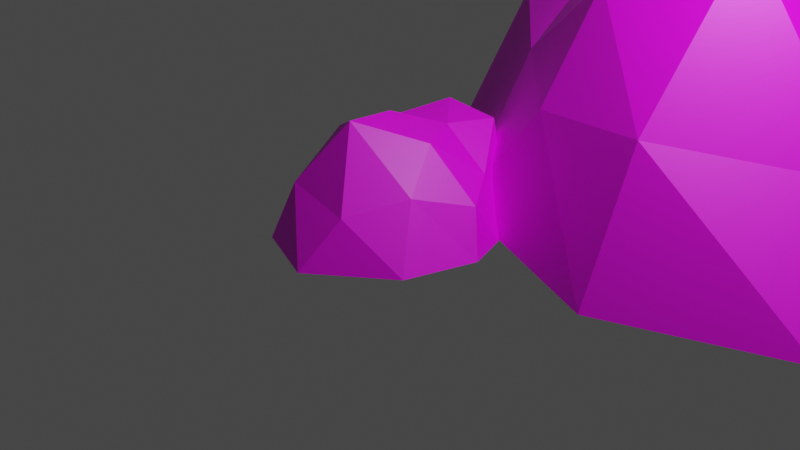 # Source: rock.blend  (saved by Blender 3.6.11; exported with 4.5.12 LTS)
import bpy
from mathutils import Matrix  # noqa: F401  (used for matrix-valued properties, if any)

bpy.ops.wm.read_factory_settings(use_empty=True)
scene = bpy.context.scene
scene.name = 'Scene'

# ---- collections
col_collection = bpy.data.collections.new('Collection'); scene.collection.children.link(col_collection)

# ---- images (referenced by path relative to the original .blend; pixels are not part of the script)
import os
ASSET_DIR = os.environ.get("B2B_ASSET_DIR", "")  # directory of the original .blend (textures are referenced by path, not embedded)
HERE = os.path.dirname(os.path.abspath(__file__))  # packed textures are extracted next to this script under _unpacked/

def load_image(name, relpath, width, height, colorspace="sRGB"):
    """Load a texture the original file referenced (path relative to the .blend, or extracted next to this script)."""
    p = next((c for c in (os.path.join(HERE, relpath), os.path.join(ASSET_DIR, relpath)) if relpath and os.path.exists(c)), "")
    if p:
        img = bpy.data.images.load(p, check_existing=True)
        img.name = name
    else:  # same state as the original file: an image datablock whose file is absent (Cycles renders it pink)
        img = bpy.data.images.new(name, width, height)
        img.source = "FILE"
        img.filepath = "//" + (relpath or name)
    img.colorspace_settings.name = colorspace
    return img
img_big_texture = load_image('big Texture', 'big Texture.png', 1024, 1024, 'sRGB')

# ---- materials (node trees are filled in below, after node groups)
mat_material_002 = bpy.data.materials.new('Material.002')
mat_material_002.use_transparent_shadow = False
mat_material_001 = bpy.data.materials.new('Material.001')
mat_material_001.use_transparent_shadow = False

# ---- material node trees
mat_material_002.use_nodes = True; mat_material_002.node_tree.nodes.clear()
_N = mat_material_002.node_tree.nodes; _L = mat_material_002.node_tree.links
n0 = _N.new('ShaderNodeBsdfPrincipled'); n0.name = 'Principled BSDF'; n0.location = (10, 300)
n0.distribution = 'GGX'
n0.subsurface_method = 'RANDOM_WALK_SKIN'
n0.inputs[3].default_value = 1.45
n0.inputs[27].default_value = (0.0, 0.0, 0.0, 1.0)
n0.inputs[28].default_value = 1.0
n1 = _N.new('ShaderNodeOutputMaterial'); n1.name = 'Material Output'; n1.location = (300, 300)
n2 = _N.new('ShaderNodeTexImage'); n2.name = 'Image Texture'; n2.location = (-280, 275)
n2.image = img_big_texture
_L.new(n0.outputs[0], n1.inputs[0])
_L.new(n2.outputs[0], n0.inputs[0])
n1.is_active_output = True
mat_material_001.use_nodes = True; mat_material_001.node_tree.nodes.clear()
_N = mat_material_001.node_tree.nodes; _L = mat_material_001.node_tree.links
n0 = _N.new('ShaderNodeBsdfPrincipled'); n0.name = 'Principled BSDF'; n0.location = (10, 300)
n0.distribution = 'GGX'
n0.subsurface_method = 'RANDOM_WALK_SKIN'
n0.inputs[3].default_value = 1.45
n0.inputs[27].default_value = (0.0, 0.0, 0.0, 1.0)
n0.inputs[28].default_value = 1.0
n1 = _N.new('ShaderNodeOutputMaterial'); n1.name = 'Material Output'; n1.location = (300, 300)
n2 = _N.new('ShaderNodeTexImage'); n2.name = 'Image Texture'; n2.location = (-280, 275)
n2.image = img_big_texture
_L.new(n0.outputs[0], n1.inputs[0])
_L.new(n2.outputs[0], n0.inputs[0])
n1.is_active_output = True

# ---- world
world_world = bpy.data.worlds.new('World'); scene.world = world_world
world_world.use_nodes = True; world_world.node_tree.nodes.clear()
_N = world_world.node_tree.nodes; _L = world_world.node_tree.links
n0 = _N.new('ShaderNodeOutputWorld'); n0.name = 'World Output'; n0.location = (300, 300)
n1 = _N.new('ShaderNodeBackground'); n1.name = 'Background'; n1.location = (10, 300)
n1.inputs[0].default_value = (0.05088, 0.05088, 0.05088, 1.0)
_L.new(n1.outputs[0], n0.inputs[0])
n0.is_active_output = True
world_world.color = (0.05088, 0.05088, 0.05088)
world_world.use_sun_shadow = False
world_world.sun_shadow_jitter_overblur = 0.0

# ---- cameras
cam_camera = bpy.data.cameras.new('Camera')
cam_camera.clip_end = 100.0
cam_camera.ortho_scale = 7.314

# ---- lights
light_light = bpy.data.lights.new('Light', 'POINT')
light_light.transmission_factor = 0.0
light_light.energy = 1000.0
light_light.shadow_soft_size = 0.1
light_light.shadow_maximum_resolution = 0.006
light_light.use_absolute_resolution = True

# ---- meshes
me_icosphere = bpy.data.meshes.new('Icosphere')
me_icosphere.from_pydata([(0.3675, -1.074, 0.4871), (-0.8245, -0.527, 0.4479), (-0.7236, 0.7444, 0.6596), (0.2764, 1.069, 0.8867), (0.962, 0.0871, 0.4399), (-0.07843, -0.04846, 1.157), (1.164, -0.08304, -0.009556), (0.1941, -1.465, 0.004798), (-1.001, -0.309, 0.0), (-0.5878, 1.317, 0.002826), (0.5878, 0.9748, -0.011), (0.6886, -0.4982, 0.6138), (-0.3886, -1.006, 0.5928), (-0.8506, 0.0, 0.5257), (-0.2629, 0.9748, 0.989), (0.6882, 0.5, 0.5653), (-0.01977, -0.6126, 1.215), (0.4663, -0.03673, 0.9696), (-0.4848, -0.3457, 0.9696), (-0.4253, 0.309, 0.9187), (0.1625, 0.5, 0.9465), (1.008, 0.382, -0.01313), (0.0, 1.508, -0.01813), (-0.9511, 0.4748, -0.001197), (-0.5609, -1.185, -0.000304), (0.955, -0.8511, 0.001565)], [], [(0, 11, 16), (1, 12, 18), (2, 13, 19), (3, 14, 20), (4, 15, 17), (17, 20, 5), (17, 15, 20), (15, 3, 20), (20, 19, 5), (20, 14, 19), (14, 2, 19), (19, 18, 5), (19, 13, 18), (13, 1, 18), (18, 16, 5), (18, 12, 16), (12, 0, 16), (16, 17, 5), (16, 11, 17), (11, 4, 17), (21, 15, 4), (21, 10, 15), (10, 3, 15), (22, 14, 3), (22, 9, 14), (9, 2, 14), (23, 13, 2), (23, 8, 13), (8, 1, 13), (24, 12, 1), (24, 7, 12), (7, 0, 12), (25, 11, 0), (25, 6, 11), (6, 4, 11), (10, 22, 3), (10, 21, 6, 25, 7, 24, 8, 23, 9, 22), (9, 23, 2), (8, 24, 1), (7, 25, 0), (6, 21, 4)])
_uv = me_icosphere.uv_layers.new(name='UVMap')
_uv.uv.foreach_set('vector', [0.1818, 0.3149, 0.2727, 0.3149, 0.2273, 0.3937, 0.0, 0.3149, 0.09091, 0.3149, 0.04546, 0.3937, 0.7273, 0.3149, 0.8182, 0.3149, 0.7727, 0.3937, 0.5455, 0.3149, 0.6364, 0.3149, 0.5909, 0.3937, 0.3636, 0.3149, 0.4545, 0.3149, 0.4091, 0.3937, 0.4091, 0.3937, 0.5, 0.3937, 0.4545, 0.4724, 0.4091, 0.3937, 0.4545, 0.3149, 0.5, 0.3937, 0.4545, 0.3149, 0.5455, 0.3149, 0.5, 0.3937, 0.5909, 0.3937, 0.6818, 0.3937, 0.6364, 0.4724, 0.5909, 0.3937, 0.6364, 0.3149, 0.6818, 0.3937, 0.6364, 0.3149, 0.7273, 0.3149, 0.6818, 0.3937, 0.7727, 0.3937, 0.8636, 0.3937, 0.8182, 0.4724, 0.7727, 0.3937, 0.8182, 0.3149, 0.8636, 0.3937, 0.8182, 0.3149, 0.9091, 0.3149, 0.8636, 0.3937, 0.04546, 0.3937, 0.1364, 0.3937, 0.09091, 0.4724, 0.04546, 0.3937, 0.09091, 0.3149, 0.1364, 0.3937, 0.09091, 0.3149, 0.1818, 0.3149, 0.1364, 0.3937, 0.2273, 0.3937, 0.3182, 0.3937, 0.2727, 0.4724, 0.2273, 0.3937, 0.2727, 0.3149, 0.3182, 0.3937, 0.2727, 0.3149, 0.3636, 0.3149, 0.3182, 0.3937, 0.4091, 0.2362, 0.4545, 0.3149, 0.3636, 0.3149, 0.4091, 0.2362, 0.5, 0.2362, 0.4545, 0.3149, 0.5, 0.2362, 0.5455, 0.3149, 0.4545, 0.3149, 0.5909, 0.2362, 0.6364, 0.3149, 0.5455, 0.3149, 0.5909, 0.2362, 0.6818, 0.2362, 0.6364, 0.3149, 0.6818, 0.2362, 0.7273, 0.3149, 0.6364, 0.3149, 0.7727, 0.2362, 0.8182, 0.3149, 0.7273, 0.3149, 0.7727, 0.2362, 0.8636, 0.2362, 0.8182, 0.3149, 0.8636, 0.2362, 0.9091, 0.3149, 0.8182, 0.3149, 0.08035, 0.2362, 0.09091, 0.3149, 0.0, 0.3149, 0.08035, 0.2362, 0.1364, 0.2362, 0.09091, 0.3149, 0.1364, 0.2362, 0.1818, 0.3149, 0.09091, 0.3149, 0.2273, 0.2362, 0.2727, 0.3149, 0.1818, 0.3149, 0.2273, 0.2362, 0.3182, 0.2362, 0.2727, 0.3149, 0.3182, 0.2362, 0.3636, 0.3149, 0.2727, 0.3149, 0.5, 0.2362, 0.5909, 0.2362, 0.5455, 0.3149, 0.5, 0.2362, 0.4091, 0.2362, 0.3182, 0.2362, 0.2273, 0.2362, 0.1364, 0.2362, 0.08035, 0.2362, 0.8636, 0.2362, 0.7727, 0.2362, 0.6818, 0.2362, 0.5909, 0.2362, 0.6818, 0.2362, 0.7727, 0.2362, 0.7273, 0.3149, 0.8636, 0.2362, 0.9899, 0.2552, 0.9091, 0.3149, 0.1364, 0.2362, 0.2273, 0.2362, 0.1818, 0.3149, 0.3182, 0.2362, 0.4091, 0.2362, 0.3636, 0.3149])
me_icosphere.materials.append(mat_material_002)
me_icosphere.update()
me_icosphere_001 = bpy.data.meshes.new('Icosphere.001')
me_icosphere_001.from_pydata([(0.3675, -1.074, 0.4871), (-0.6998, -0.5033, 0.5076), (-0.7236, 0.7444, 0.6596), (0.1133, 1.222, 0.6467), (0.962, 0.0871, 0.4399), (-0.07843, -0.04846, 1.157), (1.164, -0.08304, -0.009556), (0.1941, -1.465, 0.004798), (-1.001, -0.309, 0.0), (-0.7451, 1.269, -0.01613), (0.5878, 0.9748, -0.011), (0.6886, -0.4982, 0.6138), (-0.3886, -1.006, 0.5928), (-0.726, 0.02376, 0.5854), (-0.426, 1.127, 0.7489), (0.6882, 0.5, 0.5653), (-0.01977, -0.6126, 1.215), (0.4663, -0.03673, 0.9696), (-0.4848, -0.3457, 0.9696), (-0.4253, 0.309, 0.9187), (0.1625, 0.5, 0.9465), (1.102, 0.5992, 0.00378), (0.0, 1.508, -0.007023), (-1.045, 0.493, -0.001441), (-0.5609, -1.185, -0.000304), (1.047, -1.098, -0.001946)], [], [(0, 11, 16), (1, 12, 18), (2, 13, 19), (3, 14, 20), (4, 15, 17), (17, 20, 5), (17, 15, 20), (15, 3, 20), (20, 19, 5), (20, 14, 19), (14, 2, 19), (19, 18, 5), (19, 13, 18), (13, 1, 18), (18, 16, 5), (18, 12, 16), (12, 0, 16), (16, 17, 5), (16, 11, 17), (11, 4, 17), (21, 15, 4), (21, 10, 15), (10, 3, 15), (22, 14, 3), (22, 9, 14), (9, 2, 14), (23, 13, 2), (23, 8, 13), (8, 1, 13), (24, 12, 1), (24, 7, 12), (7, 0, 12), (25, 11, 0), (25, 6, 11), (6, 4, 11), (10, 22, 3), (10, 21, 6, 25, 7, 24, 8, 23, 9, 22), (9, 23, 2), (8, 24, 1), (7, 25, 0), (6, 21, 4)])
_uv = me_icosphere_001.uv_layers.new(name='UVMap')
_uv.uv.foreach_set('vector', [0.1818, 0.3149, 0.2727, 0.3149, 0.2273, 0.3937, 0.0, 0.3149, 0.09091, 0.3149, 0.04546, 0.3937, 0.7273, 0.3149, 0.8182, 0.3149, 0.7727, 0.3937, 0.5455, 0.3149, 0.6364, 0.3149, 0.5909, 0.3937, 0.3636, 0.3149, 0.4545, 0.3149, 0.4091, 0.3937, 0.4091, 0.3937, 0.5, 0.3937, 0.4545, 0.4724, 0.4091, 0.3937, 0.4545, 0.3149, 0.5, 0.3937, 0.4545, 0.3149, 0.5455, 0.3149, 0.5, 0.3937, 0.5909, 0.3937, 0.6818, 0.3937, 0.6364, 0.4724, 0.5909, 0.3937, 0.6364, 0.3149, 0.6818, 0.3937, 0.6364, 0.3149, 0.7273, 0.3149, 0.6818, 0.3937, 0.7727, 0.3937, 0.8636, 0.3937, 0.8182, 0.4724, 0.7727, 0.3937, 0.8182, 0.3149, 0.8636, 0.3937, 0.8182, 0.3149, 0.9091, 0.3149, 0.8636, 0.3937, 0.04546, 0.3937, 0.1364, 0.3937, 0.09091, 0.4724, 0.04546, 0.3937, 0.09091, 0.3149, 0.1364, 0.3937, 0.09091, 0.3149, 0.1818, 0.3149, 0.1364, 0.3937, 0.2273, 0.3937, 0.3182, 0.3937, 0.2727, 0.4724, 0.2273, 0.3937, 0.2727, 0.3149, 0.3182, 0.3937, 0.2727, 0.3149, 0.3636, 0.3149, 0.3182, 0.3937, 0.4091, 0.2362, 0.4545, 0.3149, 0.3636, 0.3149, 0.4091, 0.2362, 0.5, 0.2362, 0.4545, 0.3149, 0.5, 0.2362, 0.5455, 0.3149, 0.4545, 0.3149, 0.5909, 0.2362, 0.6364, 0.3149, 0.5455, 0.3149, 0.5909, 0.2362, 0.6818, 0.2362, 0.6364, 0.3149, 0.6818, 0.2362, 0.7273, 0.3149, 0.6364, 0.3149, 0.7727, 0.2362, 0.8182, 0.3149, 0.7273, 0.3149, 0.7727, 0.2362, 0.8636, 0.2362, 0.8182, 0.3149, 0.8636, 0.2362, 0.9091, 0.3149, 0.8182, 0.3149, 0.08035, 0.2362, 0.09091, 0.3149, 0.0, 0.3149, 0.08035, 0.2362, 0.1364, 0.2362, 0.09091, 0.3149, 0.1364, 0.2362, 0.1818, 0.3149, 0.09091, 0.3149, 0.2273, 0.2362, 0.2727, 0.3149, 0.1818, 0.3149, 0.2273, 0.2362, 0.3182, 0.2362, 0.2727, 0.3149, 0.3182, 0.2362, 0.3636, 0.3149, 0.2727, 0.3149, 0.5, 0.2362, 0.5909, 0.2362, 0.5455, 0.3149, 0.5, 0.2362, 0.4091, 0.2362, 0.3182, 0.2362, 0.2273, 0.2362, 0.1364, 0.2362, 0.08035, 0.2362, 0.8636, 0.2362, 0.7727, 0.2362, 0.6818, 0.2362, 0.5909, 0.2362, 0.6818, 0.2362, 0.7727, 0.2362, 0.7273, 0.3149, 0.8636, 0.2362, 0.9899, 0.2552, 0.9091, 0.3149, 0.1364, 0.2362, 0.2273, 0.2362, 0.1818, 0.3149, 0.3182, 0.2362, 0.4091, 0.2362, 0.3636, 0.3149])
me_icosphere_001.materials.append(mat_material_001)
me_icosphere_001.update()

# ---- objects
ob_light = bpy.data.objects.new('Light', light_light)
ob_camera = bpy.data.objects.new('Camera', cam_camera)
ob_little = bpy.data.objects.new('little', me_icosphere)
ob_big = bpy.data.objects.new('big', me_icosphere_001)

# ---- transforms, parenting, visibility, modifiers, constraints
ob_light.location = (4.076, 1.005, 5.904)
ob_light.rotation_euler = (0.6503, 0.05522, 1.866)
ob_light.lock_rotations_4d = False
ob_light.empty_display_type = 'ARROWS'
ob_light.color = (0.0, 0.0, 0.0, 0.0)
ob_light.lineart.crease_threshold = 0.0
ob_camera.location = (7.359, -6.926, 4.958)
ob_camera.rotation_euler = (1.109, 0.0, 0.8149)
ob_camera.lock_rotations_4d = False
ob_camera.empty_display_type = 'ARROWS'
ob_camera.color = (0.0, 0.0, 0.0, 0.0)
ob_camera.display_type = 'WIRE'
ob_camera.lineart.crease_threshold = 0.0
ob_little.location = (0.0, 0.0, 0.0)
ob_big.location = (1.5, 2.912, 0.0)
ob_big.rotation_euler = (0.0, -0.0, -5.55)
ob_big.scale = (2.451, 2.451, 2.451)

# ---- collection membership
col_collection.objects.link(ob_light)
col_collection.objects.link(ob_camera)
col_collection.objects.link(ob_little)
col_collection.objects.link(ob_big)

# ---- scene / render settings (as saved in the file)
scene.camera = ob_camera
scene.frame_start = 1; scene.frame_end = 250; scene.frame_set(1)
scene.render.engine = 'BLENDER_EEVEE_NEXT'
scene.cycles.sampling_pattern = 'TABULATED_SOBOL'
scene.view_settings.view_transform = 'Filmic'
bpy.context.view_layer.update()
